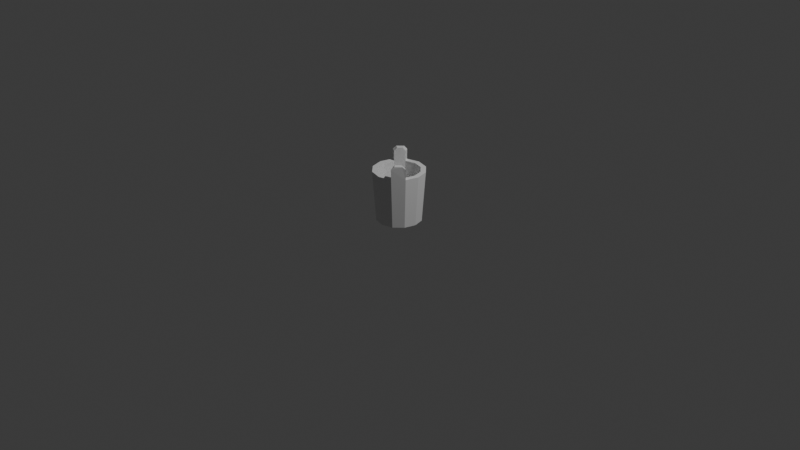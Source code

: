 # Source: bucket.blend  (saved by Blender 4.0.36; exported with 4.5.12 LTS)
import bpy
from mathutils import Matrix  # noqa: F401  (used for matrix-valued properties, if any)

bpy.ops.wm.read_factory_settings(use_empty=True)
scene = bpy.context.scene
scene.name = 'Scene'

# ---- collections
col_collection = bpy.data.collections.new('Collection'); scene.collection.children.link(col_collection)

# ---- materials (node trees are filled in below, after node groups)
mat_outside = bpy.data.materials.new('Outside')
mat_outside.use_transparent_shadow = False
mat_inside = bpy.data.materials.new('Inside')
mat_inside.use_transparent_shadow = False

# ---- material node trees
mat_outside.use_nodes = True; mat_outside.node_tree.nodes.clear()
_N = mat_outside.node_tree.nodes; _L = mat_outside.node_tree.links
n0 = _N.new('ShaderNodeBsdfPrincipled'); n0.name = 'Principled BSDF'; n0.location = (10, 300)
n0.inputs[3].default_value = 1.45
n1 = _N.new('ShaderNodeOutputMaterial'); n1.name = 'Material Output'; n1.location = (300, 300)
_L.new(n0.outputs[0], n1.inputs[0])
n1.is_active_output = True
mat_inside.use_nodes = True; mat_inside.node_tree.nodes.clear()
_N = mat_inside.node_tree.nodes; _L = mat_inside.node_tree.links
n0 = _N.new('ShaderNodeBsdfPrincipled'); n0.name = 'Principled BSDF'; n0.location = (10, 300)
n0.inputs[3].default_value = 1.45
n1 = _N.new('ShaderNodeOutputMaterial'); n1.name = 'Material Output'; n1.location = (300, 300)
_L.new(n0.outputs[0], n1.inputs[0])
n1.is_active_output = True

# ---- world
world_world = bpy.data.worlds.new('World'); scene.world = world_world
world_world.use_nodes = True; world_world.node_tree.nodes.clear()
_N = world_world.node_tree.nodes; _L = world_world.node_tree.links
n0 = _N.new('ShaderNodeOutputWorld'); n0.name = 'World Output'; n0.location = (300, 300)
n1 = _N.new('ShaderNodeBackground'); n1.name = 'Background'; n1.location = (10, 300)
n1.inputs[0].default_value = (0.05088, 0.05088, 0.05088, 1.0)
_L.new(n1.outputs[0], n0.inputs[0])
n0.is_active_output = True
world_world.color = (0.05088, 0.05088, 0.05088)
world_world.use_sun_shadow = False
world_world.sun_shadow_jitter_overblur = 0.0

# ---- cameras
cam_camera = bpy.data.cameras.new('Camera')
cam_camera.clip_end = 100.0
cam_camera.ortho_scale = 7.314

# ---- lights
light_light = bpy.data.lights.new('Light', 'POINT')
light_light.transmission_factor = 0.0
light_light.use_soft_falloff = False
light_light.energy = 1000.0
light_light.shadow_soft_size = 0.1
light_light.shadow_maximum_resolution = 0.006
light_light.use_absolute_resolution = True

# ---- meshes
me_cylinder = bpy.data.meshes.new('Cylinder')
me_cylinder.from_pydata([(2.875e-10, 0.2365, 0.01242), (-6.431e-11, 0.2202, 0.5474), (0.1183, 0.2048, 0.01242), (0.1101, 0.1907, 0.5474), (0.2048, 0.1183, 0.01242), (0.1907, 0.1101, 0.5474), (0.2365, -3.505e-09, 0.01242), (0.2202, -3.668e-09, 0.5474), (0.2048, -0.1183, 0.01242), (0.1907, -0.1101, 0.5474), (0.1183, -0.2048, 0.01242), (0.1101, -0.1907, 0.5474), (2.875e-10, -0.2365, 0.01242), (-6.431e-11, -0.2202, 0.5474), (-0.1183, -0.2048, 0.01242), (-0.1101, -0.1907, 0.5474), (-0.2048, -0.1183, 0.01242), (-0.1907, -0.1101, 0.5474), (-0.2365, -3.505e-09, 0.01242), (-0.2202, -3.668e-09, 0.5474), (-0.2048, 0.1183, 0.01242), (-0.1907, 0.1101, 0.5474), (-0.1183, 0.2048, 0.01242), (-0.1101, 0.1907, 0.5474), (0.1372, 0.2377, 0.5474), (-6.431e-11, 0.2744, 0.5474), (0.2377, 0.1372, 0.5474), (0.2744, -3.668e-09, 0.5474), (0.2377, -0.1372, 0.5474), (0.1372, -0.2377, 0.5474), (-6.431e-11, -0.2744, 0.5474), (-0.1372, -0.2377, 0.5474), (-0.2377, -0.1372, 0.5474), (-0.2744, -3.668e-09, 0.5474), (-0.2377, 0.1372, 0.5474), (-0.1372, 0.2377, 0.5474), (0.1011, 0.175, 0.08349), (2.385e-08, 0.2021, 0.08349), (0.175, 0.1011, 0.08349), (0.2021, -3.469e-09, 0.08349), (0.175, -0.1011, 0.08349), (0.1011, -0.175, 0.08349), (2.385e-08, -0.2021, 0.08349), (-0.1011, -0.175, 0.08349), (-0.175, -0.1011, 0.08349), (-0.2021, -3.469e-09, 0.08349), (-0.175, 0.1011, 0.08349), (-0.1011, 0.175, 0.08349), (0.141, -0.2443, 0.6547), (0.2443, -0.141, 0.6577), (-0.141, 0.2443, 0.6526), (-0.2443, 0.141, 0.6536), (0.1131, -0.196, 0.6547), (0.196, -0.1131, 0.6577), (-0.1131, 0.196, 0.6526), (-0.196, 0.1131, 0.6536), (0.2203, -0.165, 0.6856), (0.1744, -0.1347, 0.6856), (0.1292, -0.1799, 0.6856), (0.1644, -0.2209, 0.6856), (-0.2184, 0.1669, 0.6856), (-0.175, 0.1341, 0.6856), (-0.1312, 0.1779, 0.6856), (-0.1631, 0.2222, 0.6856)], [], [(0, 25, 24, 2), (2, 24, 26, 4), (4, 26, 27, 6), (6, 27, 28, 8), (8, 28, 29, 10), (10, 29, 30, 12), (12, 30, 31, 14), (14, 31, 32, 16), (16, 32, 33, 18), (18, 33, 34, 20), (15, 13, 42, 43), (20, 34, 35, 22), (22, 35, 25, 0), (0, 2, 4, 6, 8, 10, 12, 14, 16, 18, 20, 22), (1, 3, 24, 25), (3, 5, 26, 24), (5, 7, 27, 26), (7, 9, 28, 27), (29, 28, 49, 56, 59, 48), (11, 13, 30, 29), (13, 15, 31, 30), (15, 17, 32, 31), (17, 19, 33, 32), (19, 21, 34, 33), (34, 21, 55, 51), (23, 1, 25, 35), (36, 37, 47, 46, 45, 44, 43, 42, 41, 40, 39, 38), (9, 7, 39, 40), (23, 21, 46, 47), (3, 1, 37, 36), (17, 15, 43, 44), (11, 9, 40, 41), (1, 23, 47, 37), (5, 3, 36, 38), (19, 17, 44, 45), (13, 11, 41, 42), (7, 5, 38, 39), (21, 19, 45, 46), (53, 57, 56, 49), (55, 61, 60, 51), (35, 34, 51, 60, 63, 50), (28, 9, 53, 49), (23, 35, 50, 54), (21, 23, 54, 62, 61, 55), (11, 29, 48, 52), (9, 11, 52, 58, 57, 53), (56, 57, 58, 59), (59, 58, 52, 48), (60, 61, 62, 63), (63, 62, 54, 50)])
me_cylinder.polygons.foreach_set('material_index', [0, 0, 0, 0, 0, 0, 0, 0, 0, 0, 1, 0, 0, 0, 0, 0, 0, 0, 0, 0, 0, 0, 0, 0, 0, 0, 1, 1, 1, 1, 1, 1, 1, 1, 1, 1, 1, 1, 0, 0, 0, 0, 0, 0, 0, 0, 0, 0, 0, 0])
_uv = me_cylinder.uv_layers.new(name='UVMap')
_uv.uv.foreach_set('vector', [1.0, 0.5, 1.0, 1.0, 0.9167, 1.0, 0.9167, 0.5, 0.9167, 0.5, 0.9167, 1.0, 0.8333, 1.0, 0.8333, 0.5, 0.8333, 0.5, 0.8333, 1.0, 0.75, 1.0, 0.75, 0.5, 0.75, 0.5, 0.75, 1.0, 0.6667, 1.0, 0.6667, 0.5, 0.6667, 0.5, 0.6667, 1.0, 0.5833, 1.0, 0.5833, 0.5, 0.5833, 0.5, 0.5833, 1.0, 0.5, 1.0, 0.5, 0.5, 0.5, 0.5, 0.5, 1.0, 0.4167, 1.0, 0.4167, 0.5, 0.4167, 0.5, 0.4167, 1.0, 0.3333, 1.0, 0.3333, 0.5, 0.3333, 0.5, 0.3333, 1.0, 0.25, 1.0, 0.25, 0.5, 0.25, 0.5, 0.25, 1.0, 0.1667, 1.0, 0.1667, 0.5, 0.1537, 0.08325, 0.25, 0.05745, 0.25, 0.05745, 0.1537, 0.08325, 0.1667, 0.5, 0.1667, 1.0, 0.08333, 1.0, 0.08333, 0.5, 0.08333, 0.5, 0.08333, 1.0, 7.451e-08, 1.0, 7.451e-08, 0.5, 0.75, 0.49, 0.87, 0.4578, 0.9578, 0.37, 0.99, 0.25, 0.9578, 0.13, 0.87, 0.04215, 0.75, 0.01, 0.63, 0.04215, 0.5422, 0.13, 0.51, 0.25, 0.5422, 0.37, 0.63, 0.4578, 0.25, 0.4425, 0.3463, 0.4168, 0.37, 0.4578, 0.25, 0.49, 0.3463, 0.4168, 0.4168, 0.3463, 0.4578, 0.37, 0.37, 0.4578, 0.4168, 0.3463, 0.4425, 0.25, 0.49, 0.25, 0.4578, 0.37, 0.4425, 0.25, 0.4168, 0.1537, 0.4578, 0.13, 0.49, 0.25, 0.5833, 1.0, 0.6667, 1.0, 0.6667, 1.0, 0.6473, 1.0, 0.6022, 1.0, 0.5833, 1.0, 0.3463, 0.08325, 0.25, 0.05745, 0.25, 0.01, 0.37, 0.04215, 0.25, 0.05745, 0.1537, 0.08325, 0.13, 0.04215, 0.25, 0.01, 0.1537, 0.08325, 0.08325, 0.1537, 0.04215, 0.13, 0.13, 0.04215, 0.08325, 0.1537, 0.05745, 0.25, 0.01, 0.25, 0.04215, 0.13, 0.05745, 0.25, 0.08325, 0.3463, 0.04215, 0.37, 0.01, 0.25, 0.04215, 0.37, 0.08325, 0.3463, 0.08325, 0.3463, 0.04215, 0.37, 0.1537, 0.4168, 0.25, 0.4425, 0.25, 0.49, 0.13, 0.4578, 0.3463, 0.4168, 0.25, 0.4425, 0.1537, 0.4168, 0.08325, 0.3463, 0.05745, 0.25, 0.08325, 0.1537, 0.1537, 0.08325, 0.25, 0.05745, 0.3463, 0.08325, 0.4168, 0.1537, 0.4425, 0.25, 0.4168, 0.3463, 0.4168, 0.1537, 0.4425, 0.25, 0.4425, 0.25, 0.4168, 0.1537, 0.1537, 0.4168, 0.08325, 0.3463, 0.08325, 0.3463, 0.1537, 0.4168, 0.3463, 0.4168, 0.25, 0.4425, 0.25, 0.4425, 0.3463, 0.4168, 0.08325, 0.1537, 0.1537, 0.08325, 0.1537, 0.08325, 0.08325, 0.1537, 0.3463, 0.08325, 0.4168, 0.1537, 0.4168, 0.1537, 0.3463, 0.08325, 0.25, 0.4425, 0.1537, 0.4168, 0.1537, 0.4168, 0.25, 0.4425, 0.4168, 0.3463, 0.3463, 0.4168, 0.3463, 0.4168, 0.4168, 0.3463, 0.05745, 0.25, 0.08325, 0.1537, 0.08325, 0.1537, 0.05745, 0.25, 0.25, 0.05745, 0.3463, 0.08325, 0.3463, 0.08325, 0.25, 0.05745, 0.4425, 0.25, 0.4168, 0.3463, 0.4168, 0.3463, 0.4425, 0.25, 0.08325, 0.3463, 0.05745, 0.25, 0.05745, 0.25, 0.08325, 0.3463, 0.4168, 0.1537, 0.3984, 0.1354, 0.4375, 0.1096, 0.4578, 0.13, 0.08325, 0.3463, 0.1011, 0.3641, 0.06418, 0.392, 0.04215, 0.37, 0.08333, 1.0, 0.1667, 1.0, 0.1667, 1.0, 0.1458, 1.0, 0.1011, 1.0, 0.08333, 1.0, 0.4578, 0.13, 0.4168, 0.1537, 0.4168, 0.1537, 0.4578, 0.13, 0.1537, 0.4168, 0.13, 0.4578, 0.13, 0.4578, 0.1537, 0.4168, 0.08325, 0.3463, 0.1537, 0.4168, 0.1537, 0.4168, 0.1384, 0.4014, 0.1011, 0.3641, 0.08325, 0.3463, 0.3463, 0.08325, 0.37, 0.04215, 0.37, 0.04215, 0.3463, 0.08325, 0.4168, 0.1537, 0.3463, 0.08325, 0.3463, 0.08325, 0.36, 0.09694, 0.3984, 0.1354, 0.4168, 0.1537, 0.4375, 0.1096, 0.3984, 0.1354, 0.36, 0.09694, 0.3899, 0.06201, 0.3899, 0.06201, 0.36, 0.09694, 0.3463, 0.08325, 0.37, 0.04215, 0.06418, 0.392, 0.1011, 0.3641, 0.1384, 0.4014, 0.1112, 0.4391, 0.1112, 0.4391, 0.1384, 0.4014, 0.1537, 0.4168, 0.13, 0.4578])
me_cylinder.materials.append(mat_outside)
me_cylinder.materials.append(mat_inside)
me_cylinder.update()

# ---- objects
ob_light = bpy.data.objects.new('Light', light_light)
ob_camera = bpy.data.objects.new('Camera', cam_camera)
ob_cylinder = bpy.data.objects.new('Cylinder', me_cylinder)

# ---- transforms, parenting, visibility, modifiers, constraints
ob_light.location = (4.076, 1.005, 5.904)
ob_light.rotation_euler = (0.6503, 0.05522, 1.866)
ob_light.lock_rotations_4d = False
ob_light.empty_display_type = 'ARROWS'
ob_light.color = (0.0, 0.0, 0.0, 0.0)
ob_light.lineart.crease_threshold = 0.0
ob_camera.location = (7.359, -6.926, 4.958)
ob_camera.rotation_euler = (1.109, 0.0, 0.8149)
ob_camera.lock_rotations_4d = False
ob_camera.empty_display_type = 'ARROWS'
ob_camera.color = (0.0, 0.0, 0.0, 0.0)
ob_camera.display_type = 'WIRE'
ob_camera.lineart.crease_threshold = 0.0
ob_cylinder.location = (0.0, 0.0, 0.0)

# ---- collection membership
col_collection.objects.link(ob_light)
col_collection.objects.link(ob_camera)
col_collection.objects.link(ob_cylinder)

# ---- scene / render settings (as saved in the file)
scene.camera = ob_camera
scene.frame_start = 1; scene.frame_end = 250; scene.frame_set(1)
scene.render.engine = 'BLENDER_EEVEE_NEXT'
scene.cycles.sampling_pattern = 'TABULATED_SOBOL'
bpy.context.view_layer.update()
